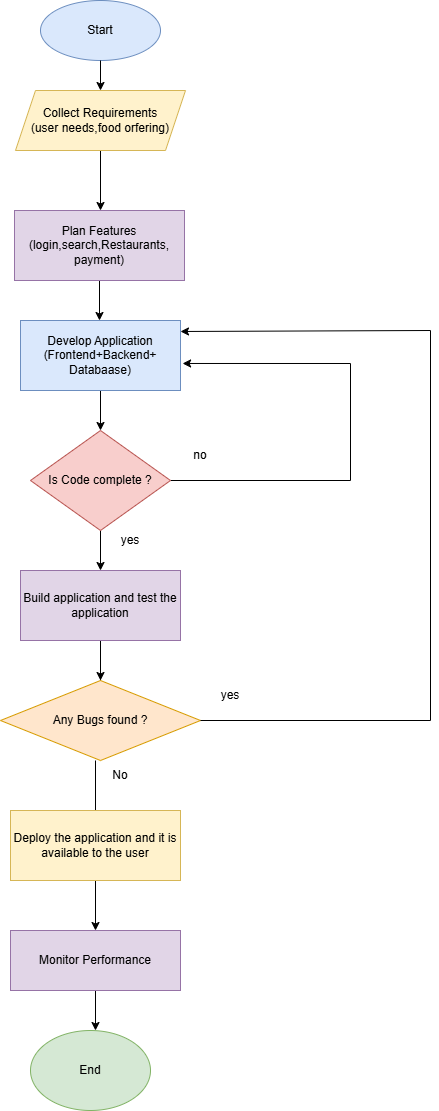

The diagram above was exported from draw.io. Its source (the exported page's mxGraphModel, read from the mxfile embedded in the PNG):
<mxGraphModel dx="918" dy="489" grid="1" gridSize="10" guides="1" tooltips="1" connect="1" arrows="1" fold="1" page="1" pageScale="1" pageWidth="827" pageHeight="1169" math="0" shadow="0">
  <root>
    <mxCell id="0" />
    <mxCell id="1" parent="0" />
    <mxCell id="ZAXOnpiKoxYfT4lazS8O-1" parent="1" style="ellipse;whiteSpace=wrap;html=1;fillColor=#dae8fc;strokeColor=#6c8ebf;" value="Start" vertex="1">
      <mxGeometry height="60" width="120" x="270" y="30" as="geometry" />
    </mxCell>
    <mxCell id="ZAXOnpiKoxYfT4lazS8O-8" edge="1" parent="1" source="ZAXOnpiKoxYfT4lazS8O-2" style="edgeStyle=orthogonalEdgeStyle;rounded=0;orthogonalLoop=1;jettySize=auto;html=1;" value="">
      <mxGeometry relative="1" as="geometry">
        <mxPoint x="330" y="240" as="targetPoint" />
      </mxGeometry>
    </mxCell>
    <mxCell id="ZAXOnpiKoxYfT4lazS8O-2" parent="1" style="shape=parallelogram;perimeter=parallelogramPerimeter;whiteSpace=wrap;html=1;fixedSize=1;fillColor=#fff2cc;strokeColor=#d6b656;" value="Collect Requirements&lt;div&gt;(user needs,food orfering)&lt;/div&gt;" vertex="1">
      <mxGeometry height="60" width="170" x="245" y="120" as="geometry" />
    </mxCell>
    <mxCell id="ZAXOnpiKoxYfT4lazS8O-10" edge="1" parent="1" source="ZAXOnpiKoxYfT4lazS8O-3" style="edgeStyle=orthogonalEdgeStyle;rounded=0;orthogonalLoop=1;jettySize=auto;html=1;exitX=0.5;exitY=1;exitDx=0;exitDy=0;">
      <mxGeometry relative="1" as="geometry">
        <mxPoint x="329" y="350" as="targetPoint" />
      </mxGeometry>
    </mxCell>
    <mxCell id="ZAXOnpiKoxYfT4lazS8O-3" parent="1" style="rounded=0;whiteSpace=wrap;html=1;fillColor=#e1d5e7;strokeColor=#9673a6;" value="Plan Features&lt;div&gt;(login,search,Restaurants,&lt;/div&gt;&lt;div&gt;payment)&lt;/div&gt;" vertex="1">
      <mxGeometry height="70" width="170" x="244" y="240" as="geometry" />
    </mxCell>
    <mxCell id="ZAXOnpiKoxYfT4lazS8O-4" edge="1" parent="1" source="ZAXOnpiKoxYfT4lazS8O-1" style="edgeStyle=orthogonalEdgeStyle;rounded=0;orthogonalLoop=1;jettySize=auto;html=1;exitX=0.5;exitY=1;exitDx=0;exitDy=0;">
      <mxGeometry relative="1" as="geometry">
        <mxPoint x="330" y="120" as="targetPoint" />
      </mxGeometry>
    </mxCell>
    <mxCell id="ZAXOnpiKoxYfT4lazS8O-12" edge="1" parent="1" source="ZAXOnpiKoxYfT4lazS8O-11" style="edgeStyle=orthogonalEdgeStyle;rounded=0;orthogonalLoop=1;jettySize=auto;html=1;">
      <mxGeometry relative="1" as="geometry">
        <mxPoint x="330" y="460" as="targetPoint" />
      </mxGeometry>
    </mxCell>
    <mxCell id="ZAXOnpiKoxYfT4lazS8O-11" parent="1" style="rounded=0;whiteSpace=wrap;html=1;fillColor=#dae8fc;strokeColor=#6c8ebf;" value="Develop Application&lt;div&gt;(Frontend+Backend+&lt;/div&gt;&lt;div&gt;Databaase)&lt;/div&gt;" vertex="1">
      <mxGeometry height="70" width="160" x="250" y="350" as="geometry" />
    </mxCell>
    <mxCell id="ZAXOnpiKoxYfT4lazS8O-14" edge="1" parent="1" source="ZAXOnpiKoxYfT4lazS8O-13" style="edgeStyle=orthogonalEdgeStyle;rounded=0;orthogonalLoop=1;jettySize=auto;html=1;exitX=0.5;exitY=1;exitDx=0;exitDy=0;">
      <mxGeometry relative="1" as="geometry">
        <mxPoint x="330" y="600" as="targetPoint" />
      </mxGeometry>
    </mxCell>
    <mxCell id="ZAXOnpiKoxYfT4lazS8O-32" edge="1" parent="1" source="ZAXOnpiKoxYfT4lazS8O-13" style="edgeStyle=orthogonalEdgeStyle;rounded=0;orthogonalLoop=1;jettySize=auto;html=1;exitX=1;exitY=0.5;exitDx=0;exitDy=0;curved=0;entryX=1.013;entryY=0.614;entryDx=0;entryDy=0;entryPerimeter=0;" target="ZAXOnpiKoxYfT4lazS8O-11">
      <mxGeometry relative="1" as="geometry">
        <Array as="points">
          <mxPoint x="580" y="510" />
          <mxPoint x="580" y="393" />
        </Array>
        <mxPoint x="540" y="400" as="targetPoint" />
      </mxGeometry>
    </mxCell>
    <mxCell id="ZAXOnpiKoxYfT4lazS8O-13" parent="1" style="rhombus;whiteSpace=wrap;html=1;fillColor=#f8cecc;strokeColor=#b85450;" value="Is Code complete ?" vertex="1">
      <mxGeometry height="100" width="140" x="260" y="460" as="geometry" />
    </mxCell>
    <mxCell id="ZAXOnpiKoxYfT4lazS8O-16" edge="1" parent="1" source="ZAXOnpiKoxYfT4lazS8O-15" style="edgeStyle=orthogonalEdgeStyle;rounded=0;orthogonalLoop=1;jettySize=auto;html=1;">
      <mxGeometry relative="1" as="geometry">
        <mxPoint x="330" y="720" as="targetPoint" />
      </mxGeometry>
    </mxCell>
    <mxCell id="ZAXOnpiKoxYfT4lazS8O-34" edge="1" parent="1" source="ZAXOnpiKoxYfT4lazS8O-15" style="edgeStyle=orthogonalEdgeStyle;rounded=0;orthogonalLoop=1;jettySize=auto;html=1;entryX=0.5;entryY=0;entryDx=0;entryDy=0;" target="ZAXOnpiKoxYfT4lazS8O-33">
      <mxGeometry relative="1" as="geometry">
        <mxPoint x="330" y="700" as="targetPoint" />
      </mxGeometry>
    </mxCell>
    <mxCell id="ZAXOnpiKoxYfT4lazS8O-15" parent="1" style="rounded=0;whiteSpace=wrap;html=1;fillColor=#e1d5e7;strokeColor=#9673a6;" value="Build application and test the application" vertex="1">
      <mxGeometry height="70" width="160" x="250" y="600" as="geometry" />
    </mxCell>
    <mxCell id="ZAXOnpiKoxYfT4lazS8O-21" edge="1" parent="1" style="edgeStyle=orthogonalEdgeStyle;rounded=0;orthogonalLoop=1;jettySize=auto;html=1;exitX=0.5;exitY=1;exitDx=0;exitDy=0;">
      <mxGeometry relative="1" as="geometry">
        <mxPoint x="325" y="790" as="sourcePoint" />
        <mxPoint x="325" y="850" as="targetPoint" />
      </mxGeometry>
    </mxCell>
    <mxCell id="ZAXOnpiKoxYfT4lazS8O-24" edge="1" parent="1" source="ZAXOnpiKoxYfT4lazS8O-18" style="edgeStyle=orthogonalEdgeStyle;rounded=0;orthogonalLoop=1;jettySize=auto;html=1;exitX=0.5;exitY=1;exitDx=0;exitDy=0;">
      <mxGeometry relative="1" as="geometry">
        <mxPoint x="325" y="960" as="targetPoint" />
      </mxGeometry>
    </mxCell>
    <mxCell id="ZAXOnpiKoxYfT4lazS8O-18" parent="1" style="rounded=0;whiteSpace=wrap;html=1;fillColor=#fff2cc;strokeColor=#d6b656;" value="Deploy the application and it is available to the user" vertex="1">
      <mxGeometry height="70" width="170" x="240" y="840" as="geometry" />
    </mxCell>
    <mxCell id="ZAXOnpiKoxYfT4lazS8O-25" edge="1" parent="1" style="edgeStyle=orthogonalEdgeStyle;rounded=0;orthogonalLoop=1;jettySize=auto;html=1;exitX=0.5;exitY=1;exitDx=0;exitDy=0;">
      <mxGeometry relative="1" as="geometry">
        <mxPoint x="325" y="1040" as="sourcePoint" />
        <mxPoint x="325" y="1040" as="targetPoint" />
      </mxGeometry>
    </mxCell>
    <mxCell id="ZAXOnpiKoxYfT4lazS8O-26" parent="1" style="text;html=1;whiteSpace=wrap;strokeColor=none;fillColor=none;align=center;verticalAlign=middle;rounded=0;" value="yes" vertex="1">
      <mxGeometry height="30" width="60" x="330" y="555" as="geometry" />
    </mxCell>
    <mxCell id="ZAXOnpiKoxYfT4lazS8O-27" parent="1" style="text;html=1;whiteSpace=wrap;strokeColor=none;fillColor=none;align=center;verticalAlign=middle;rounded=0;" value="no" vertex="1">
      <mxGeometry height="30" width="60" x="400" y="470" as="geometry" />
    </mxCell>
    <mxCell id="ZAXOnpiKoxYfT4lazS8O-33" parent="1" style="rhombus;whiteSpace=wrap;html=1;fillColor=#ffe6cc;strokeColor=#d79b00;" value="Any Bugs found ?" vertex="1">
      <mxGeometry height="80" width="200" x="230" y="710" as="geometry" />
    </mxCell>
    <mxCell id="ZAXOnpiKoxYfT4lazS8O-36" edge="1" parent="1" source="ZAXOnpiKoxYfT4lazS8O-33" style="endArrow=none;html=1;rounded=0;exitX=1;exitY=0.5;exitDx=0;exitDy=0;curved=0;" value="">
      <mxGeometry height="50" relative="1" width="50" as="geometry">
        <Array as="points">
          <mxPoint x="660" y="750" />
        </Array>
        <mxPoint x="410" y="640" as="sourcePoint" />
        <mxPoint x="660" y="360" as="targetPoint" />
      </mxGeometry>
    </mxCell>
    <mxCell id="ZAXOnpiKoxYfT4lazS8O-38" edge="1" parent="1" style="endArrow=classic;html=1;rounded=0;entryX=1;entryY=0.157;entryDx=0;entryDy=0;entryPerimeter=0;" target="ZAXOnpiKoxYfT4lazS8O-11" value="">
      <mxGeometry height="50" relative="1" width="50" as="geometry">
        <mxPoint x="660" y="360" as="sourcePoint" />
        <mxPoint x="460" y="490" as="targetPoint" />
      </mxGeometry>
    </mxCell>
    <mxCell id="ZAXOnpiKoxYfT4lazS8O-39" parent="1" style="text;html=1;whiteSpace=wrap;strokeColor=none;fillColor=none;align=center;verticalAlign=middle;rounded=0;" value="yes" vertex="1">
      <mxGeometry height="30" width="60" x="430" y="710" as="geometry" />
    </mxCell>
    <mxCell id="ZAXOnpiKoxYfT4lazS8O-40" parent="1" style="text;html=1;whiteSpace=wrap;strokeColor=none;fillColor=none;align=center;verticalAlign=middle;rounded=0;" value="No" vertex="1">
      <mxGeometry height="30" width="60" x="320" y="790" as="geometry" />
    </mxCell>
    <mxCell id="ZAXOnpiKoxYfT4lazS8O-42" edge="1" parent="1" source="ZAXOnpiKoxYfT4lazS8O-41" style="edgeStyle=orthogonalEdgeStyle;rounded=0;orthogonalLoop=1;jettySize=auto;html=1;exitX=0.5;exitY=1;exitDx=0;exitDy=0;">
      <mxGeometry relative="1" as="geometry">
        <mxPoint x="325" y="1060" as="targetPoint" />
      </mxGeometry>
    </mxCell>
    <mxCell id="ZAXOnpiKoxYfT4lazS8O-41" parent="1" style="rounded=0;whiteSpace=wrap;html=1;fillColor=#e1d5e7;strokeColor=#9673a6;" value="Monitor Performance" vertex="1">
      <mxGeometry height="60" width="170" x="240" y="960" as="geometry" />
    </mxCell>
    <mxCell id="ZAXOnpiKoxYfT4lazS8O-43" parent="1" style="ellipse;whiteSpace=wrap;html=1;fillColor=#d5e8d4;strokeColor=#82b366;" value="End" vertex="1">
      <mxGeometry height="80" width="120" x="260" y="1060" as="geometry" />
    </mxCell>
  </root>
</mxGraphModel>